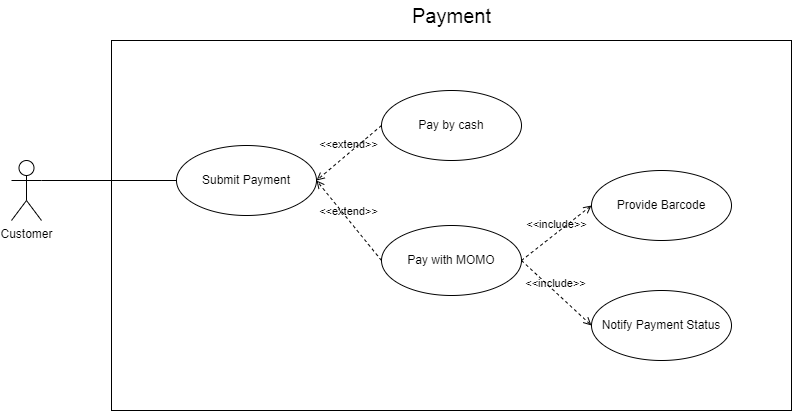

The diagram above was exported from draw.io. Its source (the exported page's mxGraphModel, read from the mxfile embedded in the PNG):
<mxGraphModel dx="-650" dy="-534" grid="1" gridSize="10" guides="1" tooltips="1" connect="1" arrows="1" fold="1" page="1" pageScale="1" pageWidth="850" pageHeight="1100" math="0" shadow="0">
  <root>
    <mxCell id="0" />
    <mxCell id="1" parent="0" />
    <mxCell id="BZrg0TJBeYit4CiRYdrg-1" value="" style="rounded=0;whiteSpace=wrap;html=1;" parent="1" vertex="1">
      <mxGeometry x="1850" y="1430" width="680" height="370" as="geometry" />
    </mxCell>
    <mxCell id="BZrg0TJBeYit4CiRYdrg-2" value="Customer" style="shape=umlActor;verticalLabelPosition=bottom;verticalAlign=top;html=1;outlineConnect=0;" parent="1" vertex="1">
      <mxGeometry x="1750" y="1550" width="30" height="60" as="geometry" />
    </mxCell>
    <mxCell id="BZrg0TJBeYit4CiRYdrg-3" value="Submit Payment" style="ellipse;whiteSpace=wrap;html=1;" parent="1" vertex="1">
      <mxGeometry x="1915" y="1535" width="140" height="70" as="geometry" />
    </mxCell>
    <mxCell id="BZrg0TJBeYit4CiRYdrg-4" value="Pay by cash" style="ellipse;whiteSpace=wrap;html=1;" parent="1" vertex="1">
      <mxGeometry x="2120" y="1480" width="140" height="70" as="geometry" />
    </mxCell>
    <mxCell id="BZrg0TJBeYit4CiRYdrg-5" value="Pay with MOMO" style="ellipse;whiteSpace=wrap;html=1;" parent="1" vertex="1">
      <mxGeometry x="2120" y="1615" width="140" height="70" as="geometry" />
    </mxCell>
    <mxCell id="BZrg0TJBeYit4CiRYdrg-6" value="&amp;lt;&amp;lt;extend&amp;gt;&amp;gt;" style="html=1;verticalAlign=bottom;labelBackgroundColor=none;endArrow=open;endFill=0;dashed=1;rounded=0;entryX=1;entryY=0.5;entryDx=0;entryDy=0;exitX=0;exitY=0.5;exitDx=0;exitDy=0;" parent="1" source="BZrg0TJBeYit4CiRYdrg-4" target="BZrg0TJBeYit4CiRYdrg-3" edge="1">
      <mxGeometry width="160" relative="1" as="geometry">
        <mxPoint x="2110" y="1410" as="sourcePoint" />
        <mxPoint x="2270" y="1410" as="targetPoint" />
      </mxGeometry>
    </mxCell>
    <mxCell id="BZrg0TJBeYit4CiRYdrg-7" value="&amp;lt;&amp;lt;extend&amp;gt;&amp;gt;" style="html=1;verticalAlign=bottom;labelBackgroundColor=none;endArrow=open;endFill=0;dashed=1;rounded=0;entryX=1;entryY=0.5;entryDx=0;entryDy=0;exitX=0;exitY=0.5;exitDx=0;exitDy=0;" parent="1" source="BZrg0TJBeYit4CiRYdrg-5" target="BZrg0TJBeYit4CiRYdrg-3" edge="1">
      <mxGeometry width="160" relative="1" as="geometry">
        <mxPoint x="2110" y="1520" as="sourcePoint" />
        <mxPoint x="2270" y="1520" as="targetPoint" />
      </mxGeometry>
    </mxCell>
    <mxCell id="BZrg0TJBeYit4CiRYdrg-8" value="Provide Barcode" style="ellipse;whiteSpace=wrap;html=1;" parent="1" vertex="1">
      <mxGeometry x="2330" y="1560" width="140" height="70" as="geometry" />
    </mxCell>
    <mxCell id="BZrg0TJBeYit4CiRYdrg-10" value="Notify Payment Status" style="ellipse;whiteSpace=wrap;html=1;" parent="1" vertex="1">
      <mxGeometry x="2330" y="1680" width="140" height="70" as="geometry" />
    </mxCell>
    <mxCell id="BZrg0TJBeYit4CiRYdrg-11" value="&amp;lt;&amp;lt;include&amp;gt;&amp;gt;" style="html=1;verticalAlign=bottom;labelBackgroundColor=none;endArrow=open;endFill=0;dashed=1;rounded=0;entryX=0;entryY=0.5;entryDx=0;entryDy=0;exitX=1;exitY=0.5;exitDx=0;exitDy=0;" parent="1" source="BZrg0TJBeYit4CiRYdrg-5" target="BZrg0TJBeYit4CiRYdrg-10" edge="1">
      <mxGeometry x="-0.016" width="160" relative="1" as="geometry">
        <mxPoint x="2260" y="1650" as="sourcePoint" />
        <mxPoint x="2380" y="1620" as="targetPoint" />
        <mxPoint as="offset" />
      </mxGeometry>
    </mxCell>
    <mxCell id="BZrg0TJBeYit4CiRYdrg-12" value="" style="endArrow=none;html=1;rounded=0;exitX=1;exitY=0.3333333333333333;exitDx=0;exitDy=0;exitPerimeter=0;entryX=0;entryY=0.5;entryDx=0;entryDy=0;" parent="1" source="BZrg0TJBeYit4CiRYdrg-2" target="BZrg0TJBeYit4CiRYdrg-3" edge="1">
      <mxGeometry width="50" height="50" relative="1" as="geometry">
        <mxPoint x="1950" y="1610" as="sourcePoint" />
        <mxPoint x="2000" y="1560" as="targetPoint" />
      </mxGeometry>
    </mxCell>
    <mxCell id="BZrg0TJBeYit4CiRYdrg-13" value="&lt;span style=&quot;font-size: 20px;&quot;&gt;Payment&lt;/span&gt;" style="text;html=1;strokeColor=none;fillColor=none;align=center;verticalAlign=middle;whiteSpace=wrap;rounded=0;" parent="1" vertex="1">
      <mxGeometry x="2098.75" y="1390" width="182.5" height="30" as="geometry" />
    </mxCell>
    <mxCell id="ulBZqxC9VZ6w0DRVy7BX-1" value="&amp;lt;&amp;lt;include&amp;gt;&amp;gt;" style="html=1;verticalAlign=bottom;labelBackgroundColor=none;endArrow=open;endFill=0;dashed=1;rounded=0;entryX=0;entryY=0.5;entryDx=0;entryDy=0;exitX=1;exitY=0.5;exitDx=0;exitDy=0;" parent="1" source="BZrg0TJBeYit4CiRYdrg-5" target="BZrg0TJBeYit4CiRYdrg-8" edge="1">
      <mxGeometry x="-0.016" width="160" relative="1" as="geometry">
        <mxPoint x="2270" y="1660" as="sourcePoint" />
        <mxPoint x="2340" y="1725" as="targetPoint" />
        <mxPoint as="offset" />
      </mxGeometry>
    </mxCell>
  </root>
</mxGraphModel>